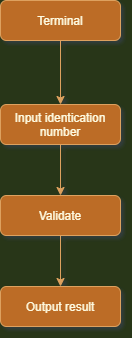

The diagram above was exported from draw.io. Its source (the exported page's mxGraphModel, read from the mxfile embedded in the PNG):
<mxGraphModel dx="1038" dy="580" grid="0" gridSize="10" guides="1" tooltips="1" connect="1" arrows="1" fold="1" page="1" pageScale="1" pageWidth="827" pageHeight="1169" background="#283618" math="0" shadow="1">
  <root>
    <mxCell id="WIyWlLk6GJQsqaUBKTNV-0" />
    <mxCell id="WIyWlLk6GJQsqaUBKTNV-1" parent="WIyWlLk6GJQsqaUBKTNV-0" />
    <mxCell id="hqw_tsi9kMALaCg6_XwV-3" value="" style="edgeStyle=orthogonalEdgeStyle;curved=0;rounded=1;sketch=0;orthogonalLoop=1;jettySize=auto;html=1;strokeColor=#DDA15E;fillColor=#BC6C25;fontColor=#FEFAE0;" edge="1" parent="WIyWlLk6GJQsqaUBKTNV-1" source="WIyWlLk6GJQsqaUBKTNV-3" target="WIyWlLk6GJQsqaUBKTNV-7">
      <mxGeometry relative="1" as="geometry" />
    </mxCell>
    <mxCell id="WIyWlLk6GJQsqaUBKTNV-3" value="Terminal" style="rounded=1;whiteSpace=wrap;html=1;fontSize=12;glass=0;strokeWidth=1;shadow=0;fillColor=#BC6C25;strokeColor=#DDA15E;fontColor=#FEFAE0;" parent="WIyWlLk6GJQsqaUBKTNV-1" vertex="1">
      <mxGeometry x="305" y="80" width="120" height="40" as="geometry" />
    </mxCell>
    <mxCell id="hqw_tsi9kMALaCg6_XwV-0" value="" style="edgeStyle=orthogonalEdgeStyle;curved=0;rounded=1;sketch=0;orthogonalLoop=1;jettySize=auto;html=1;strokeColor=#DDA15E;fillColor=#BC6C25;fontColor=#FEFAE0;" edge="1" parent="WIyWlLk6GJQsqaUBKTNV-1" source="WIyWlLk6GJQsqaUBKTNV-7" target="WIyWlLk6GJQsqaUBKTNV-12">
      <mxGeometry relative="1" as="geometry" />
    </mxCell>
    <mxCell id="WIyWlLk6GJQsqaUBKTNV-7" value="Input identication number" style="rounded=1;whiteSpace=wrap;html=1;fontSize=12;glass=0;strokeWidth=1;shadow=0;fillColor=#BC6C25;strokeColor=#DDA15E;fontColor=#FEFAE0;" parent="WIyWlLk6GJQsqaUBKTNV-1" vertex="1">
      <mxGeometry x="305" y="184" width="120" height="40" as="geometry" />
    </mxCell>
    <mxCell id="WIyWlLk6GJQsqaUBKTNV-11" value="Output result" style="rounded=1;whiteSpace=wrap;html=1;fontSize=12;glass=0;strokeWidth=1;shadow=0;fillColor=#BC6C25;strokeColor=#DDA15E;fontColor=#FEFAE0;" parent="WIyWlLk6GJQsqaUBKTNV-1" vertex="1">
      <mxGeometry x="305" y="366" width="120" height="40" as="geometry" />
    </mxCell>
    <mxCell id="hqw_tsi9kMALaCg6_XwV-2" value="" style="edgeStyle=orthogonalEdgeStyle;curved=0;rounded=1;sketch=0;orthogonalLoop=1;jettySize=auto;html=1;strokeColor=#DDA15E;fillColor=#BC6C25;fontColor=#FEFAE0;" edge="1" parent="WIyWlLk6GJQsqaUBKTNV-1" source="WIyWlLk6GJQsqaUBKTNV-12" target="WIyWlLk6GJQsqaUBKTNV-11">
      <mxGeometry relative="1" as="geometry" />
    </mxCell>
    <mxCell id="WIyWlLk6GJQsqaUBKTNV-12" value="Validate" style="rounded=1;whiteSpace=wrap;html=1;fontSize=12;glass=0;strokeWidth=1;shadow=0;fillColor=#BC6C25;strokeColor=#DDA15E;fontColor=#FEFAE0;" parent="WIyWlLk6GJQsqaUBKTNV-1" vertex="1">
      <mxGeometry x="305" y="275" width="120" height="40" as="geometry" />
    </mxCell>
  </root>
</mxGraphModel>